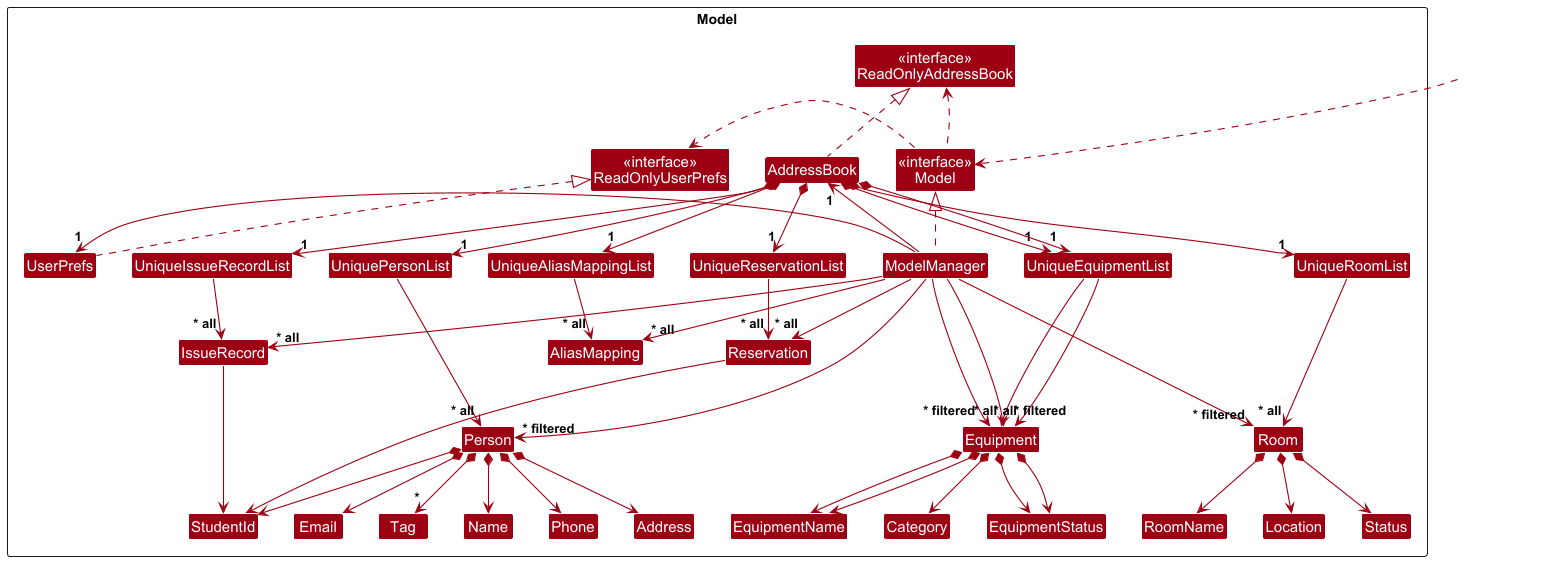

The diagram above was rendered by PlantUML. Its source (embedded in the PNG):
@startuml
!include style.puml
skinparam arrowThickness 1.1
skinparam arrowColor MODEL_COLOR
skinparam classBackgroundColor MODEL_COLOR

Package Model as ModelPackage <<Rectangle>> {
Class "<<interface>>\nReadOnlyAddressBook" as ReadOnlyAddressBook
Class "<<interface>>\nReadOnlyUserPrefs" as ReadOnlyUserPrefs
Class "<<interface>>\nModel" as Model

Class AddressBook
Class ModelManager
Class UserPrefs

Class UniquePersonList
Class UniqueEquipmentList
Class UniqueReservationList
Class UniqueIssueRecordList
Class UniqueAliasMappingList

Class Person
Class Address
Class Email
Class Name
Class Phone
Class StudentId
Class Tag



Class Reservation
Class IssueRecord
Class AliasMapping
Class UniqueEquipmentList
Class Equipment
Class EquipmentName
Class Category
Class EquipmentStatus

Class UniqueRoomList
Class Room
Class RoomName
Class Location
Class Status


Class I #FFFFFF
}

Class HiddenOutside #FFFFFF
HiddenOutside ..> Model

ReadOnlyAddressBook -[hidden]right-> Model
Model -[hidden]right-> ReadOnlyUserPrefs

AddressBook .up.|> ReadOnlyAddressBook

ModelManager .up.|> Model
Model .right.> ReadOnlyUserPrefs
Model .left.> ReadOnlyAddressBook
ModelManager -left-> "1" AddressBook
ModelManager -right-> "1" UserPrefs
UserPrefs .up.|> ReadOnlyUserPrefs

AddressBook *--> "1" UniquePersonList
AddressBook *--> "1" UniqueEquipmentList
AddressBook *--> "1" UniqueReservationList
AddressBook *--> "1" UniqueIssueRecordList
AddressBook *--> "1" UniqueAliasMappingList

UniquePersonList --> "~* all" Person
UniqueEquipmentList --> "~* all" Equipment
UniqueReservationList --> "~* all" Reservation
UniqueIssueRecordList --> "~* all" IssueRecord
UniqueAliasMappingList --> "~* all" AliasMapping

Person *--> Name
Person *--> Phone
Person *--> Email
Person *--> Address
Person *--> StudentId
Person *--> "*" Tag

Equipment *--> EquipmentName
Equipment *--> EquipmentStatus

Reservation --> StudentId
IssueRecord --> StudentId

Person -[hidden]up--> I
UniquePersonList -[hidden]right-> I
UniqueEquipmentList -[hidden]right-> I
UniqueReservationList -[hidden]right-> I
UniqueIssueRecordList -[hidden]right-> I

Name -[hidden]right-> Phone
Phone -[hidden]right-> Address
Address -[hidden]right-> Email
Email -[hidden]right-> StudentId

ModelManager --> "~* filtered" Person
ModelManager --> "~* filtered" Equipment
ModelManager --> "~* all" Reservation
ModelManager --> "~* all" IssueRecord
ModelManager --> "~* all" AliasMapping

'---Equipment Section---'
AddressBook *--> "1" UniqueEquipmentList
UniqueEquipmentList --> "~* all" Equipment
Equipment *--> EquipmentName
Equipment *--> Category
Equipment *--> EquipmentStatus

Equipment -[hidden]up--> I
UniqueEquipmentList -[hidden]right-> I

EquipmentName -[hidden]right-> Category
Category -[hidden]right-> EquipmentStatus

ModelManager --> "~* filtered" Equipment

'---Room Section---'
AddressBook *--> "1" UniqueRoomList
UniqueRoomList --> "~* all" Room
Room *--> RoomName
Room *--> Location
Room *--> Status

Room -[hidden]up--> I
UniqueRoomList -[hidden]right-> I

RoomName -[hidden]right-> Location
Location -[hidden]right-> Status

ModelManager --> "~* filtered" Room
@enduml